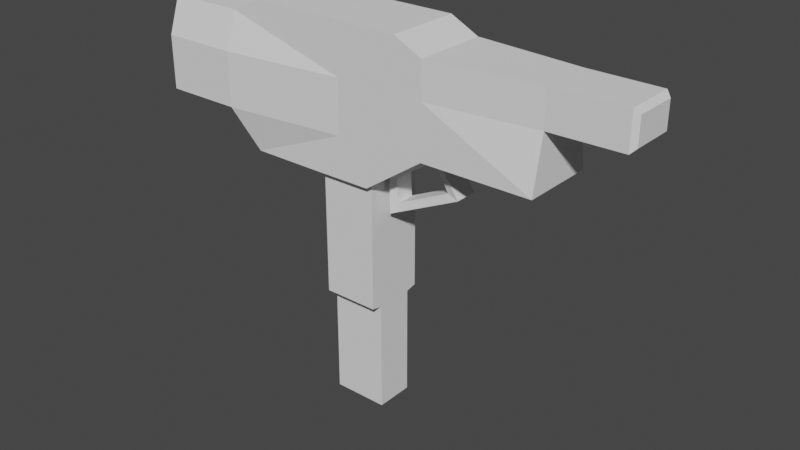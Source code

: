 # Source: Uzi.blend  (saved by Blender 3.1.7; exported with 4.5.12 LTS)
import bpy
from mathutils import Matrix  # noqa: F401  (used for matrix-valued properties, if any)

bpy.ops.wm.read_factory_settings(use_empty=True)
scene = bpy.context.scene
scene.name = 'Scene'

# ---- collections
col_collection = bpy.data.collections.new('Collection'); scene.collection.children.link(col_collection)

# ---- world
world_world = bpy.data.worlds.new('World'); scene.world = world_world
world_world.use_nodes = True; world_world.node_tree.nodes.clear()
_N = world_world.node_tree.nodes; _L = world_world.node_tree.links
n0 = _N.new('ShaderNodeOutputWorld'); n0.name = 'World Output'; n0.location = (300, 300)
n1 = _N.new('ShaderNodeBackground'); n1.name = 'Background'; n1.location = (10, 300)
n1.inputs[0].default_value = (0.05088, 0.05088, 0.05088, 1.0)
_L.new(n1.outputs[0], n0.inputs[0])
n0.is_active_output = True
world_world.color = (0.05088, 0.05088, 0.05088)
world_world.use_sun_shadow = False
world_world.sun_shadow_jitter_overblur = 0.0

# ---- meshes
me_cube_001 = bpy.data.meshes.new('Cube.001')
me_cube_001.from_pydata([(-5.666, -1.12, -1.0), (-5.666, -0.8417, 1.0), (-5.666, 1.12, -1.0), (-5.666, 0.8417, 1.0), (3.318, -0.8417, -1.0), (3.318, -0.5918, 1.0), (3.318, 0.8417, -1.0), (3.318, 0.5918, 1.0), (-3.93, 1.12, -1.0), (-3.93, 0.8417, 1.0), (-3.93, -1.12, -1.0), (-3.93, -0.8417, 1.0), (0.866, 0.8417, 1.0), (0.866, -0.8417, -1.0), (0.866, 0.8417, -1.0), (0.866, -0.8417, 1.0), (0.234, -0.8417, 1.319), (-3.298, -0.8417, 1.319), (-3.298, 0.8417, 1.319), (0.234, 0.8417, 1.319), (-3.422, 0.8417, -1.93), (-3.422, -0.8417, -1.93), (-1.164, 0.8417, -1.0), (-1.164, -0.8417, 1.0), (-1.164, 0.8417, 1.0), (-1.164, -0.8417, -1.0), (-1.261, -0.8417, 1.319), (-1.261, 0.8417, 1.319), (-1.726, -0.4337, -7.321), (-0.4815, -0.4337, -7.321), (-0.4815, 0.4337, -7.321), (-1.726, 0.4337, -7.321), (-0.4815, -0.4337, -4.805), (-0.4815, -0.6808, -4.754), (-0.4815, 0.6808, -4.754), (-0.4815, 0.4337, -4.805), (-1.726, 0.6808, -4.754), (-1.726, 0.4337, -4.805), (-1.726, -0.6808, -4.754), (-1.726, -0.4337, -4.805), (-0.4815, 0.6808, -1.939), (-0.4721, 0.8417, -1.923), (-0.4815, -0.6808, -1.939), (-0.4721, -0.8417, -1.923), (-1.726, 0.6808, -1.939), (-1.735, 0.8417, -1.93), (-1.735, -0.8417, -1.93), (-1.726, -0.6808, -1.939), (-5.666, -1.12, 0.196), (-5.666, 1.12, 0.196), (3.318, 0.5918, 0.196), (3.318, -0.5918, 0.196), (-3.93, -1.12, 0.196), (-3.93, 1.12, 0.196), (0.866, -0.8417, 0.196), (0.866, 0.8417, 0.196), (-1.164, 0.8417, 0.196), (-1.164, -0.8417, 0.196), (5.02, 0.4845, 0.89), (4.91, 0.5572, 1.0), (4.91, -0.5572, 1.0), (5.02, -0.4845, 0.89), (5.02, 0.4845, 0.306), (4.91, 0.5572, 0.196), (4.91, -0.5572, 0.196), (5.02, -0.4845, 0.306), (0.866, 0.8417, -1.0), (0.866, -0.8417, -1.0), (-0.4721, 0.8417, -1.923), (-0.4721, -0.8417, -1.923), (0.7685, 0.2671, -1.067), (0.7685, -0.2671, -1.067), (-0.3746, 0.2671, -1.856), (-0.3746, -0.2671, -1.856), (1.316, 0.2671, -1.861), (1.316, -0.2671, -1.861), (-0.3552, 0.2671, -2.65), (-0.3552, -0.2671, -2.65), (-0.2212, 0.2187, -1.857), (0.7145, 0.2187, -1.211), (0.7145, -0.2187, -1.211), (-0.2212, -0.2187, -1.857), (-0.1926, 0.2187, -2.376), (1.047, 0.2187, -1.796), (1.047, -0.2187, -1.796), (-0.1926, -0.2187, -2.376)], [], [(48, 1, 3, 49), (55, 12, 7, 50), (5, 51, 64, 60), (52, 11, 1, 48), (14, 6, 4, 13), (9, 3, 1, 11), (23, 15, 16, 26), (2, 8, 10, 0), (57, 23, 11, 52), (49, 3, 9, 53), (51, 5, 15, 54), (7, 12, 15, 5), (56, 24, 12, 55), (27, 18, 17, 26), (24, 9, 18, 27), (9, 11, 17, 18), (15, 12, 19, 16), (20, 45, 46, 21), (10, 8, 20, 21), (22, 14, 41, 45), (44, 40, 34, 36), (25, 10, 21, 46), (47, 44, 36, 38), (12, 24, 27, 19), (19, 27, 26, 16), (53, 9, 24, 56), (42, 47, 38, 33), (54, 15, 23, 57), (11, 23, 26, 17), (31, 30, 29, 28), (8, 22, 45, 20), (13, 43, 69, 67), (13, 25, 46, 43), (39, 37, 31, 28), (37, 35, 30, 31), (35, 32, 29, 30), (39, 32, 33, 38), (37, 39, 38, 36), (35, 37, 36, 34), (32, 35, 34, 33), (32, 39, 28, 29), (47, 42, 43, 46), (41, 43, 42, 40), (40, 44, 45, 41), (44, 47, 46, 45), (40, 42, 33, 34), (13, 54, 57, 25), (8, 53, 56, 22), (22, 56, 55, 14), (4, 51, 54, 13), (2, 49, 53, 8), (25, 57, 52, 10), (10, 52, 48, 0), (6, 50, 51, 4), (14, 55, 50, 6), (0, 48, 49, 2), (50, 7, 59, 63), (7, 5, 60, 59), (51, 50, 63, 64), (59, 60, 61, 58), (58, 62, 63, 59), (60, 64, 65, 61), (62, 65, 64, 63), (62, 58, 61, 65), (67, 69, 73, 71), (14, 13, 67, 66), (43, 41, 68, 69), (41, 14, 66, 68), (73, 77, 85, 81), (69, 68, 72, 73), (68, 66, 70, 72), (66, 67, 71, 70), (74, 75, 77, 76), (70, 71, 75, 74), (74, 76, 82, 83), (73, 72, 76, 77), (82, 85, 84, 83), (82, 78, 81, 85), (76, 72, 78, 82), (72, 70, 79, 78), (77, 75, 84, 85), (75, 71, 80, 84), (71, 73, 81, 80), (70, 74, 83, 79), (83, 84, 80, 79), (78, 79, 80, 81)])
_uv = me_cube_001.uv_layers.new(name='UVMap')
_uv.uv.foreach_set('vector', [0.5, 0.0, 0.625, 0.0, 0.625, 0.25, 0.5, 0.25, 0.5, 0.4318, 0.625, 0.4318, 0.625, 0.5, 0.5, 0.5, 0.625, 0.75, 0.5, 0.75, 0.5, 0.75, 0.625, 0.75, 0.5, 0.9517, 0.625, 0.9517, 0.625, 1.0, 0.5, 1.0, 0.3068, 0.5, 0.375, 0.5, 0.375, 0.75, 0.3068, 0.75, 0.8267, 0.5, 0.875, 0.5, 0.875, 0.75, 0.8267, 0.75, 0.625, 0.8747, 0.625, 0.8182, 0.625, 0.8182, 0.625, 0.8747, 0.125, 0.5, 0.1733, 0.5, 0.1733, 0.75, 0.125, 0.75, 0.5, 0.8747, 0.625, 0.8747, 0.625, 0.9517, 0.5, 0.9517, 0.5, 0.25, 0.625, 0.25, 0.625, 0.2983, 0.5, 0.2983, 0.5, 0.75, 0.625, 0.75, 0.625, 0.8182, 0.5, 0.8182, 0.625, 0.5, 0.6932, 0.5, 0.6932, 0.75, 0.625, 0.75, 0.5, 0.3753, 0.625, 0.3753, 0.625, 0.4318, 0.5, 0.4318, 0.7497, 0.5, 0.8267, 0.5, 0.8267, 0.75, 0.7497, 0.75, 0.625, 0.3753, 0.625, 0.2983, 0.625, 0.2983, 0.625, 0.3753, 0.8267, 0.5, 0.8267, 0.75, 0.8267, 0.75, 0.8267, 0.5, 0.6932, 0.75, 0.6932, 0.5, 0.6932, 0.5, 0.6932, 0.75, 0.1733, 0.5, 0.2499, 0.5, 0.2499, 0.75, 0.1733, 0.75, 0.1733, 0.75, 0.1733, 0.5, 0.1733, 0.5, 0.1733, 0.75, 0.375, 0.3753, 0.375, 0.4318, 0.375, 0.4318, 0.375, 0.375, 0.375, 0.3753, 0.375, 0.4318, 0.375, 0.4318, 0.375, 0.3753, 0.375, 0.8747, 0.375, 0.9517, 0.375, 0.9517, 0.375, 0.8751, 0.2503, 0.75, 0.2503, 0.5, 0.2503, 0.5, 0.2503, 0.75, 0.625, 0.4318, 0.625, 0.3753, 0.625, 0.3753, 0.625, 0.4318, 0.6932, 0.5, 0.7497, 0.5, 0.7497, 0.75, 0.6932, 0.75, 0.5, 0.2983, 0.625, 0.2983, 0.625, 0.3753, 0.5, 0.3753, 0.375, 0.8182, 0.375, 0.8747, 0.375, 0.8747, 0.375, 0.8182, 0.5, 0.8182, 0.625, 0.8182, 0.625, 0.8747, 0.5, 0.8747, 0.625, 0.9517, 0.625, 0.8747, 0.625, 0.8747, 0.625, 0.9517, 0.2503, 0.5, 0.3068, 0.5, 0.3068, 0.75, 0.2503, 0.75, 0.375, 0.2983, 0.375, 0.3753, 0.375, 0.3749, 0.375, 0.2983, 0.375, 0.8182, 0.375, 0.8182, 0.375, 0.8182, 0.375, 0.8182, 0.375, 0.8182, 0.375, 0.8747, 0.375, 0.875, 0.375, 0.8182, 0.2503, 0.75, 0.2503, 0.5, 0.2503, 0.5, 0.2503, 0.75, 0.375, 0.3753, 0.375, 0.4318, 0.375, 0.4318, 0.375, 0.3753, 0.3068, 0.5, 0.3068, 0.75, 0.3068, 0.75, 0.3068, 0.5, 0.375, 0.8747, 0.375, 0.8182, 0.375, 0.8182, 0.375, 0.8747, 0.2503, 0.5, 0.2503, 0.75, 0.2503, 0.75, 0.2503, 0.5, 0.375, 0.4318, 0.375, 0.3753, 0.375, 0.3753, 0.375, 0.4318, 0.3068, 0.75, 0.3068, 0.5, 0.3068, 0.5, 0.3068, 0.75, 0.375, 0.8182, 0.375, 0.8747, 0.375, 0.8747, 0.375, 0.8182, 0.375, 0.8747, 0.375, 0.8182, 0.375, 0.8182, 0.375, 0.875, 0.3068, 0.5, 0.3068, 0.75, 0.3068, 0.75, 0.3068, 0.5, 0.375, 0.4318, 0.375, 0.3753, 0.375, 0.375, 0.375, 0.4318, 0.2503, 0.5, 0.2503, 0.75, 0.2499, 0.75, 0.2499, 0.5, 0.3068, 0.5, 0.3068, 0.75, 0.3068, 0.75, 0.3068, 0.5, 0.375, 0.8182, 0.5, 0.8182, 0.5, 0.8747, 0.375, 0.8747, 0.375, 0.2983, 0.5, 0.2983, 0.5, 0.3753, 0.375, 0.3753, 0.375, 0.3753, 0.5, 0.3753, 0.5, 0.4318, 0.375, 0.4318, 0.375, 0.75, 0.5, 0.75, 0.5, 0.8182, 0.375, 0.8182, 0.375, 0.25, 0.5, 0.25, 0.5, 0.2983, 0.375, 0.2983, 0.375, 0.8747, 0.5, 0.8747, 0.5, 0.9517, 0.375, 0.9517, 0.375, 0.9517, 0.5, 0.9517, 0.5, 1.0, 0.375, 1.0, 0.375, 0.5, 0.5, 0.5, 0.5, 0.75, 0.375, 0.75, 0.375, 0.4318, 0.5, 0.4318, 0.5, 0.5, 0.375, 0.5, 0.375, 0.0, 0.5, 0.0, 0.5, 0.25, 0.375, 0.25, 0.5, 0.5, 0.625, 0.5, 0.625, 0.5, 0.5, 0.5, 0.625, 0.5, 0.625, 0.75, 0.625, 0.75, 0.625, 0.5, 0.5, 0.75, 0.5, 0.5, 0.5, 0.5, 0.5, 0.75, 0.625, 0.5, 0.625, 0.75, 0.6079, 0.7337, 0.6079, 0.5163, 0.6079, 0.5163, 0.5171, 0.5163, 0.5, 0.5, 0.625, 0.5, 0.625, 0.75, 0.5, 0.75, 0.5171, 0.7337, 0.6079, 0.7337, 0.5171, 0.5163, 0.5171, 0.7337, 0.5, 0.75, 0.5, 0.5, 0.5171, 0.5163, 0.6079, 0.5163, 0.6079, 0.7337, 0.5171, 0.7337, 0.375, 0.8182, 0.375, 0.8182, 0.375, 0.8182, 0.375, 0.8182, 0.3068, 0.5, 0.3068, 0.75, 0.3068, 0.75, 0.3068, 0.5, 0.3068, 0.75, 0.3068, 0.5, 0.3068, 0.5, 0.3068, 0.75, 0.375, 0.4318, 0.375, 0.4318, 0.375, 0.4318, 0.375, 0.4318, 0.3068, 0.75, 0.3068, 0.75, 0.3068, 0.75, 0.3068, 0.75, 0.3068, 0.75, 0.3068, 0.5, 0.3068, 0.5, 0.3068, 0.75, 0.375, 0.4318, 0.375, 0.4318, 0.375, 0.4318, 0.375, 0.4318, 0.3068, 0.5, 0.3068, 0.75, 0.3068, 0.75, 0.3068, 0.5, 0.3068, 0.5, 0.3068, 0.75, 0.3068, 0.75, 0.3068, 0.5, 0.3068, 0.5, 0.3068, 0.75, 0.3068, 0.75, 0.3068, 0.5, 0.3068, 0.5, 0.3068, 0.5, 0.3068, 0.5, 0.3068, 0.5, 0.3068, 0.75, 0.3068, 0.5, 0.3068, 0.5, 0.3068, 0.75, 0.3068, 0.5, 0.3068, 0.75, 0.3068, 0.75, 0.3068, 0.5, 0.3068, 0.5, 0.3068, 0.5, 0.3068, 0.75, 0.3068, 0.75, 0.3068, 0.5, 0.3068, 0.5, 0.3068, 0.5, 0.3068, 0.5, 0.375, 0.4318, 0.375, 0.4318, 0.375, 0.4318, 0.375, 0.4318, 0.3068, 0.75, 0.3068, 0.75, 0.3068, 0.75, 0.3068, 0.75, 0.3068, 0.75, 0.3068, 0.75, 0.3068, 0.75, 0.3068, 0.75, 0.375, 0.8182, 0.375, 0.8182, 0.375, 0.8182, 0.375, 0.8182, 0.3068, 0.5, 0.3068, 0.5, 0.3068, 0.5, 0.3068, 0.5, 0.3068, 0.5, 0.3068, 0.75, 0.3068, 0.75, 0.3068, 0.5, 0.3068, 0.5, 0.3068, 0.5, 0.375, 0.8182, 0.3068, 0.75])
me_cube_001.use_remesh_fix_poles = True
me_cube_001.use_remesh_preserve_attributes = False
me_cube_001.update()

# ---- objects
ob_cube = bpy.data.objects.new('Cube', me_cube_001)

# ---- transforms, parenting, visibility, modifiers, constraints
ob_cube.location = (0.0, 0.0, 0.0)

# ---- collection membership
col_collection.objects.link(ob_cube)

# ---- scene / render settings (as saved in the file)
scene.frame_start = 1; scene.frame_end = 250; scene.frame_set(1)
scene.render.engine = 'BLENDER_EEVEE_NEXT'
scene.cycles.sampling_pattern = 'TABULATED_SOBOL'
scene.cycles.use_light_tree = False
scene.view_settings.view_transform = 'Filmic'
bpy.context.view_layer.update()

# ---- added for rendering (the .blend has no active camera and no usable light): camera, sun
cam_auto = bpy.data.cameras.new('AutoCamera')
cam_auto.lens = 50.0
cam_auto.sensor_width = 36.0
cam_auto.clip_end = 1000.0
ob_auto_camera = bpy.data.objects.new('AutoCamera', cam_auto)
scene.collection.objects.link(ob_auto_camera)
ob_auto_camera.location = (12.5592, -15.4583, 7.30452)
ob_auto_camera.rotation_euler = (1.09748, -7.21219e-08, 0.694738)
scene.camera = ob_auto_camera
light_auto_sun = bpy.data.lights.new('AutoSun', 'SUN')
light_auto_sun.energy = 3.0
light_auto_sun.angle = 0.0523599
ob_auto_sun = bpy.data.objects.new('AutoSun', light_auto_sun)
scene.collection.objects.link(ob_auto_sun)
ob_auto_sun.rotation_euler = (0.872665, 0.174533, 0.523599)
bpy.context.view_layer.update()
